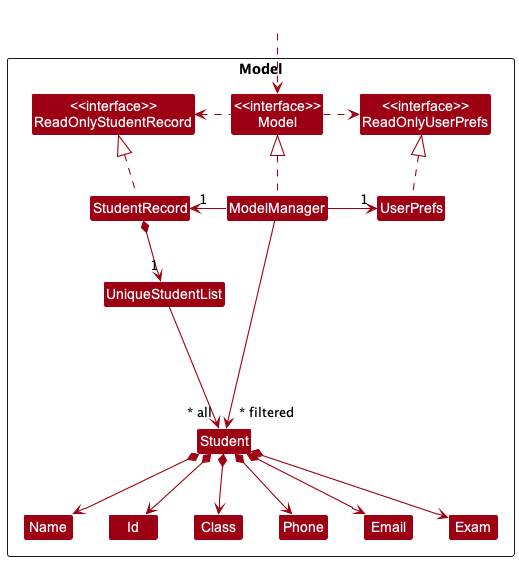

The diagram above was rendered by PlantUML. Its source (embedded in the PNG):
@startuml
!include style.puml
skinparam arrowThickness 1.1
skinparam arrowColor MODEL_COLOR
skinparam classBackgroundColor MODEL_COLOR

Package Model <<Rectangle>>{
Class "<<interface>>\nReadOnlyStudentRecord" as ReadOnlyStudentRecord
Class "<<interface>>\nReadOnlyUserPrefs" as ReadOnlyUserPrefs
Class "<<interface>>\nModel" as Model
Class StudentRecord
Class ModelManager
Class UserPrefs

Class UniqueStudentList
Class Student
Class Name
Class Id
Class Class
Class Email
Class Phone
Class Exam

}

Class HiddenOutside #FFFFFF
HiddenOutside ..> Model

StudentRecord .up.|> ReadOnlyStudentRecord

ModelManager .up.|> Model
Model .right.> ReadOnlyUserPrefs
Model .left.> ReadOnlyStudentRecord
ModelManager -left-> "1" StudentRecord
ModelManager -right-> "1" UserPrefs
UserPrefs .up.|> ReadOnlyUserPrefs

StudentRecord *--> "1" UniqueStudentList
UniqueStudentList ---> "~* all" Student
ModelManager -->"~* filtered" Student

Student *--> Name
Student *--> Id
Student *--> Class
Student *--> Phone
Student *--> Email
Student *--> Exam

Name -[hidden]right-> Id
Id -[hidden]right-> Class
Class -[hidden]right-> Phone
Phone -[hidden]right-> Email
Email -[hidden]right-> Exam

@enduml